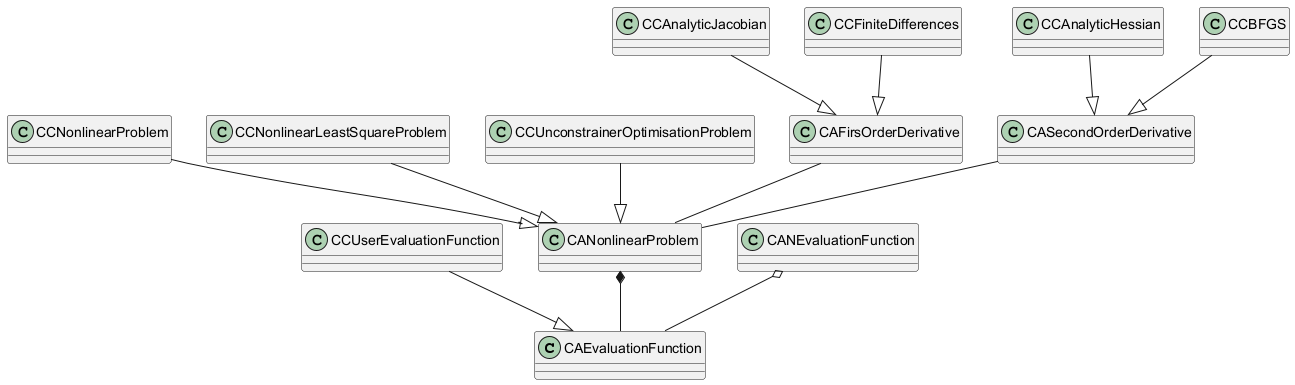

The diagram above was rendered by PlantUML. Its source (embedded in the PNG):
@startuml
' Note: Classes and inheritance based on visual diagram
class CAEvaluationFunction
class CCUserEvaluationFunction
CCUserEvaluationFunction --|> CAEvaluationFunction

class CANonlinearProblem
class CCNonlinearProblem
class CCNonlinearLeastSquareProblem
class CCUnconstrainerOptimisationProblem

CCNonlinearProblem --|> CANonlinearProblem
CCNonlinearLeastSquareProblem --|> CANonlinearProblem
CCUnconstrainerOptimisationProblem --|> CANonlinearProblem

' Composition and aggregation relationships
CANEvaluationFunction o-- CAEvaluationFunction
CANonlinearProblem *-- CAEvaluationFunction

class CAFirsOrderDerivative
class CASecondOrderDerivative

CAFirsOrderDerivative -- CANonlinearProblem
CASecondOrderDerivative -- CANonlinearProblem

class CCAnalyticJacobian
class CCFiniteDifferences 
CCAnalyticJacobian --|> CAFirsOrderDerivative
CCFiniteDifferences --|> CAFirsOrderDerivative

class CCAnalyticHessian
class CCBFGS
CCAnalyticHessian --|> CASecondOrderDerivative
CCBFGS --|> CASecondOrderDerivative
@enduml